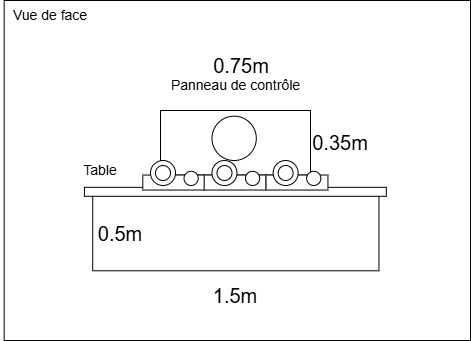

The diagram above was exported from draw.io. Its source (the exported page's mxGraphModel, read from the mxfile embedded in the PNG):
<mxGraphModel dx="606" dy="647" grid="1" gridSize="10" guides="1" tooltips="1" connect="1" arrows="1" fold="1" page="1" pageScale="1" pageWidth="1100" pageHeight="850" math="0" shadow="0">
  <root>
    <mxCell id="0" />
    <mxCell id="1" parent="0" />
    <mxCell id="153" value="" style="rounded=0;whiteSpace=wrap;html=1;direction=south;rotation=-90;fillColor=none;" parent="1" vertex="1">
      <mxGeometry x="277.71" y="179.54" width="75.25" height="286.25" as="geometry" />
    </mxCell>
    <mxCell id="10" value="" style="rounded=0;whiteSpace=wrap;html=1;direction=south;rotation=-90;" parent="1" vertex="1">
      <mxGeometry x="310.39" y="130.39" width="8.97" height="301.87" as="geometry" />
    </mxCell>
    <mxCell id="16" value="0.5m" style="text;html=1;whiteSpace=wrap;strokeColor=none;fillColor=none;align=center;verticalAlign=middle;rounded=0;fontSize=20;" parent="1" vertex="1">
      <mxGeometry x="170" y="307.67" width="60" height="30" as="geometry" />
    </mxCell>
    <mxCell id="17" value="1.5m" style="text;html=1;whiteSpace=wrap;strokeColor=none;fillColor=none;align=center;verticalAlign=middle;rounded=0;fontSize=20;" parent="1" vertex="1">
      <mxGeometry x="285.33" y="370" width="60" height="30" as="geometry" />
    </mxCell>
    <mxCell id="22" value="Table" style="text;html=1;whiteSpace=wrap;strokeColor=none;fillColor=none;align=center;verticalAlign=middle;rounded=0;fontSize=14;" parent="1" vertex="1">
      <mxGeometry x="150" y="245" width="60" height="30" as="geometry" />
    </mxCell>
    <mxCell id="29" value="Vue de face" style="text;html=1;whiteSpace=wrap;strokeColor=none;fillColor=none;align=center;verticalAlign=middle;rounded=0;fontSize=14;" parent="1" vertex="1">
      <mxGeometry x="80" y="90" width="100" height="30" as="geometry" />
    </mxCell>
    <mxCell id="175" value="" style="rounded=0;whiteSpace=wrap;html=1;" parent="1" vertex="1">
      <mxGeometry x="240" y="200" width="150" height="64.54" as="geometry" />
    </mxCell>
    <mxCell id="176" value="Panneau de contrôle" style="text;html=1;whiteSpace=wrap;strokeColor=none;fillColor=none;align=center;verticalAlign=middle;rounded=0;fontSize=14;" parent="1" vertex="1">
      <mxGeometry x="247.63" y="159.54" width="135.4" height="30.46" as="geometry" />
    </mxCell>
    <mxCell id="177" value="" style="rounded=0;whiteSpace=wrap;html=1;" parent="1" vertex="1">
      <mxGeometry x="222.29" y="264.54" width="61.9" height="15" as="geometry" />
    </mxCell>
    <mxCell id="178" value="" style="ellipse;whiteSpace=wrap;html=1;aspect=fixed;" parent="1" vertex="1">
      <mxGeometry x="291.48" y="205.68" width="44.32" height="44.32" as="geometry" />
    </mxCell>
    <mxCell id="179" value="" style="rounded=0;whiteSpace=wrap;html=1;" parent="1" vertex="1">
      <mxGeometry x="283.65000000000003" y="264.54" width="61.9" height="15" as="geometry" />
    </mxCell>
    <mxCell id="180" value="" style="rounded=0;whiteSpace=wrap;html=1;" parent="1" vertex="1">
      <mxGeometry x="345.55" y="264.54" width="61.9" height="15" as="geometry" />
    </mxCell>
    <mxCell id="181" value="" style="ellipse;whiteSpace=wrap;html=1;aspect=fixed;" parent="1" vertex="1">
      <mxGeometry x="230" y="250" width="25" height="25" as="geometry" />
    </mxCell>
    <mxCell id="182" value="" style="ellipse;whiteSpace=wrap;html=1;aspect=fixed;" parent="1" vertex="1">
      <mxGeometry x="263.52" y="260.81" width="14.19" height="14.19" as="geometry" />
    </mxCell>
    <mxCell id="185" value="" style="ellipse;whiteSpace=wrap;html=1;aspect=fixed;" parent="1" vertex="1">
      <mxGeometry x="235" y="255" width="15" height="15" as="geometry" />
    </mxCell>
    <mxCell id="186" value="" style="ellipse;whiteSpace=wrap;html=1;aspect=fixed;" parent="1" vertex="1">
      <mxGeometry x="291.48" y="250" width="25" height="25" as="geometry" />
    </mxCell>
    <mxCell id="187" value="" style="ellipse;whiteSpace=wrap;html=1;aspect=fixed;" parent="1" vertex="1">
      <mxGeometry x="325" y="260.81" width="14.19" height="14.19" as="geometry" />
    </mxCell>
    <mxCell id="188" value="" style="ellipse;whiteSpace=wrap;html=1;aspect=fixed;" parent="1" vertex="1">
      <mxGeometry x="296.48" y="255" width="15" height="15" as="geometry" />
    </mxCell>
    <mxCell id="192" value="" style="ellipse;whiteSpace=wrap;html=1;aspect=fixed;" parent="1" vertex="1">
      <mxGeometry x="352.64" y="250" width="25" height="25" as="geometry" />
    </mxCell>
    <mxCell id="193" value="" style="ellipse;whiteSpace=wrap;html=1;aspect=fixed;" parent="1" vertex="1">
      <mxGeometry x="386.15999999999997" y="260.81" width="14.19" height="14.19" as="geometry" />
    </mxCell>
    <mxCell id="194" value="" style="ellipse;whiteSpace=wrap;html=1;aspect=fixed;" parent="1" vertex="1">
      <mxGeometry x="357.64" y="255" width="15" height="15" as="geometry" />
    </mxCell>
    <mxCell id="195" value="0.75m" style="text;html=1;whiteSpace=wrap;strokeColor=none;fillColor=none;align=center;verticalAlign=middle;rounded=0;fontSize=20;" parent="1" vertex="1">
      <mxGeometry x="291.47999999999996" y="140" width="60" height="30" as="geometry" />
    </mxCell>
    <mxCell id="196" value="0.35m" style="text;html=1;whiteSpace=wrap;strokeColor=none;fillColor=none;align=center;verticalAlign=middle;rounded=0;fontSize=20;" parent="1" vertex="1">
      <mxGeometry x="390" y="217.27" width="60" height="30" as="geometry" />
    </mxCell>
    <mxCell id="225" value="" style="swimlane;startSize=0;" parent="1" vertex="1">
      <mxGeometry x="83.65" y="90" width="466.35" height="340" as="geometry" />
    </mxCell>
  </root>
</mxGraphModel>